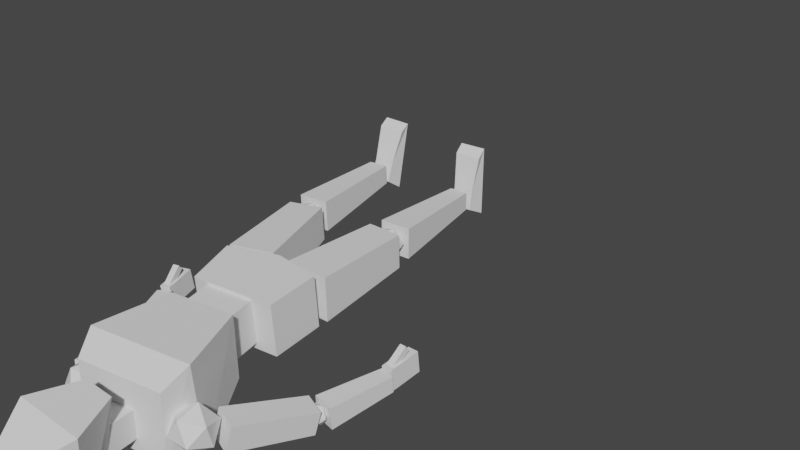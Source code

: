 # Source: box_man.blend  (saved by Blender 2.93.20; exported with 4.5.12 LTS)
import bpy
from mathutils import Matrix  # noqa: F401  (used for matrix-valued properties, if any)

bpy.ops.wm.read_factory_settings(use_empty=True)
scene = bpy.context.scene
scene.name = 'Scene'

# ---- collections
col_collection = bpy.data.collections.new('Collection'); scene.collection.children.link(col_collection)

# ---- world
world_world = bpy.data.worlds.new('World'); scene.world = world_world
world_world.use_nodes = True; world_world.node_tree.nodes.clear()
_N = world_world.node_tree.nodes; _L = world_world.node_tree.links
n0 = _N.new('ShaderNodeOutputWorld'); n0.name = 'World Output'; n0.location = (300, 300)
n1 = _N.new('ShaderNodeBackground'); n1.name = 'Background'; n1.location = (10, 300)
n1.inputs[0].default_value = (0.05088, 0.05088, 0.05088, 1.0)
_L.new(n1.outputs[0], n0.inputs[0])
n0.is_active_output = True
world_world.color = (0.05088, 0.05088, 0.05088)
world_world.use_sun_shadow = False
world_world.sun_shadow_jitter_overblur = 0.0

# ---- meshes
me_cube_005 = bpy.data.meshes.new('Cube.005')
me_cube_005.from_pydata([(-0.4019, -0.2888, -0.9917), (-0.3686, -0.4863, 1.003), (-0.4046, 0.384, -0.9577), (-0.3721, 0.3797, 1.047), (0.2746, -0.2838, -1.036), (0.5022, -0.4799, 0.9465), (0.2718, 0.389, -1.002), (0.4986, 0.3861, 0.9903), (0.03805, -0.6823, 5.187), (0.1397, -0.4628, 6.822), (0.1468, 0.2107, 5.371), (0.2825, 0.7748, 6.863), (0.5873, -0.745, 5.166), (0.6578, -0.5219, 6.802), (0.696, 0.148, 5.351), (0.8006, 0.7157, 6.844), (-0.2769, -0.7024, 6.051), (-0.09727, 0.8554, 6.1), (1.132, 0.7151, 6.054), (0.9521, -0.8426, 6.005), (0.1829, -0.07969, 4.675), (0.1257, -0.1832, 5.499), (0.1762, 0.4352, 4.739), (0.1191, 0.3316, 5.563), (0.7005, -0.07756, 4.711), (0.6433, -0.1811, 5.535), (0.6939, 0.4373, 4.775), (0.6367, 0.3338, 5.599), (-0.07891, -0.7355, 2.843), (-0.404, -0.602, 4.694), (-0.08904, 0.4546, 2.918), (-0.4179, 0.6551, 4.819), (1.187, -0.7303, 2.931), (1.251, -0.5952, 4.81), (1.177, 0.4598, 3.006), (1.237, 0.6619, 4.934), (-0.5389, -0.8455, 4.191), (-0.5456, 0.9148, 4.183), (1.45, 0.923, 4.322), (1.456, -0.8373, 4.33), (-0.07891, -0.7355, 2.843), (1.187, -0.7303, 2.931), (0.1738, -0.5254, 2.086), (0.09291, -0.5384, 3.244), (0.1677, 0.306, 2.123), (0.08685, 0.2931, 3.282), (1.112, -0.5216, 2.151), (1.031, -0.5345, 3.309), (1.106, 0.3099, 2.189), (1.025, 0.2969, 3.347), (-0.2867, -0.5841, 1.172), (-0.2414, -0.5841, 2.188), (-0.2867, 0.4346, 1.172), (-0.2414, 0.4346, 2.188), (1.608, -0.5841, 1.253), (1.386, -0.5841, 2.258), (1.608, 0.4346, 1.253), (1.386, 0.4346, 2.258), (0.6302, 0.4346, 0.9956), (0.5723, 0.4346, 2.223), (0.6302, -0.5841, 0.9956), (0.5723, -0.5841, 2.223), (-0.04999, 0.05647, -1.392), (0.1699, -0.1113, -1.229), (-0.1353, -0.2104, -1.235), (-0.3241, 0.04903, -1.225), (-0.1355, 0.3085, -1.212), (0.1699, 0.2094, -1.215), (0.03177, -0.2225, -0.9615), (-0.2735, -0.1233, -0.959), (-0.2736, 0.1973, -0.9449), (0.03164, 0.2965, -0.9386), (0.2204, 0.037, -0.9489), (-0.0537, 0.02956, -0.782), (-0.236, 0.06123, -3.423), (-0.3751, -0.2347, -1.327), (-0.2366, 0.423, -3.393), (-0.3763, 0.3757, -1.278), (0.124, 0.0617, -3.42), (0.2322, -0.2339, -1.323), (0.1233, 0.4235, -3.39), (0.2311, 0.3765, -1.273), (1.37, 0.3746, -0.9716), (0.83, 0.3629, 0.959), (2.026, 0.384, -0.8217), (1.675, 0.375, 1.152), (1.387, -0.3023, -1.005), (0.8523, -0.5084, 0.9159), (2.044, -0.2928, -0.8552), (1.698, -0.4962, 1.109), (1.773, 0.02055, -1.289), (1.992, -0.1376, -1.117), (1.69, -0.2436, -1.127), (1.495, 0.01169, -1.129), (1.678, 0.2756, -1.119), (1.985, 0.1833, -1.112), (1.85, -0.2441, -0.8492), (1.543, -0.1519, -0.8568), (1.535, 0.169, -0.8519), (1.838, 0.2751, -0.8413), (2.033, 0.01973, -0.8396), (1.755, 0.01088, -0.6791), (1.66, -0.04767, -3.333), (1.487, -0.2755, -1.233), (1.65, 0.3375, -3.313), (1.471, 0.336, -1.201), (2.042, -0.0385, -3.321), (2.094, -0.2609, -1.214), (2.032, 0.3467, -3.301), (2.078, 0.3506, -1.182), (1.553, -0.7492, -3.984), (1.543, -0.6559, -3.765), (1.594, 0.5683, -3.653), (1.658, 0.3407, -3.38), (2.076, -0.7658, -3.984), (2.067, -0.6725, -3.766), (2.118, 0.5517, -3.653), (2.066, 0.3278, -3.38), (1.578, 0.04217, -3.785), (1.634, -0.03047, -3.512), (2.102, 0.0256, -3.785), (2.042, -0.04338, -3.512), (-0.3161, -0.7004, -3.936), (-0.3296, -0.5821, -3.731), (-0.3507, 0.6475, -3.767), (-0.2722, 0.4587, -3.469), (0.2077, -0.6864, -3.941), (0.1943, -0.5681, -3.736), (0.1731, 0.6616, -3.772), (0.136, 0.4697, -3.473), (-0.3369, 0.1092, -3.835), (-0.2749, 0.07355, -3.556), (0.187, 0.1233, -3.839), (0.1334, 0.0845, -3.559), (1.484, 0.1082, 4.16), (1.786, -0.07547, 4.41), (1.396, -0.259, 4.372), (1.101, 0.05668, 4.355), (1.308, 0.4353, 4.382), (1.732, 0.3536, 4.416), (1.59, -0.2404, 4.758), (1.166, -0.1588, 4.724), (1.112, 0.2703, 4.73), (1.502, 0.4538, 4.769), (1.797, 0.1381, 4.786), (1.414, 0.08665, 4.98), (-0.9105, 0.03966, 4.095), (-1.027, 0.312, 4.41), (-0.6906, 0.4071, 4.156), (-0.4786, 0.03958, 4.072), (-0.6844, -0.2826, 4.275), (-1.024, -0.1142, 4.484), (-0.6677, 0.4803, 4.582), (-0.3285, 0.3119, 4.373), (-0.3247, -0.1144, 4.446), (-0.6615, -0.2094, 4.7), (-0.8735, 0.1581, 4.784), (-0.4415, 0.158, 4.761), (2.201, 0.4867, 2.88), (1.607, 0.006119, 4.168), (2.118, 0.9051, 2.988), (1.513, 0.4792, 4.291), (2.587, 0.517, 3.06), (2.044, 0.04029, 4.372), (2.504, 0.9353, 3.168), (1.95, 0.5134, 4.494), (2.456, 0.7472, 2.772), (2.572, 0.6457, 2.922), (2.387, 0.5612, 2.854), (2.248, 0.7224, 2.821), (2.348, 0.9065, 2.868), (2.548, 0.8591, 2.931), (2.436, 0.558, 3.063), (2.236, 0.6054, 3.001), (2.212, 0.8188, 3.009), (2.398, 0.9033, 3.077), (2.536, 0.7421, 3.111), (2.328, 0.7173, 3.159), (2.771, 0.5356, 1.678), (2.258, 0.5061, 2.8), (2.743, 0.8358, 1.657), (2.219, 0.9253, 2.771), (3.044, 0.5686, 1.788), (2.638, 0.5522, 2.954), (3.016, 0.8688, 1.767), (2.599, 0.9714, 2.925), (2.917, 0.4755, 1.061), (2.814, 0.4893, 1.685), (2.892, 0.8845, 1.048), (2.789, 0.8983, 1.671), (3.125, 0.4893, 1.096), (3.022, 0.5031, 1.719), (3.1, 0.8983, 1.082), (2.997, 0.9121, 1.705), (2.926, 0.2631, 1.302), (2.867, 0.478, 1.63), (2.93, 0.3704, 1.233), (2.87, 0.5854, 1.561), (3.049, 0.2704, 1.32), (2.99, 0.4854, 1.648), (3.053, 0.3778, 1.25), (2.993, 0.5927, 1.578), (-1.719, 0.4552, 2.838), (-1.195, 0.02484, 4.173), (-1.637, 0.8771, 2.932), (-1.102, 0.5019, 4.28), (-1.33, 0.4181, 2.664), (-0.7549, -0.01709, 3.977), (-1.248, 0.84, 2.758), (-0.662, 0.46, 4.083), (-1.595, 0.6978, 2.549), (-1.417, 0.5785, 2.565), (-1.599, 0.5124, 2.658), (-1.7, 0.6851, 2.737), (-1.58, 0.8579, 2.692), (-1.405, 0.792, 2.586), (-1.412, 0.492, 2.762), (-1.586, 0.558, 2.868), (-1.575, 0.7715, 2.889), (-1.393, 0.8375, 2.796), (-1.292, 0.6648, 2.717), (-1.397, 0.6522, 2.904), (-2.056, 0.5375, 1.476), (-1.758, 0.4767, 2.672), (-2.056, 0.8397, 1.476), (-1.759, 0.8987, 2.673), (-1.773, 0.5379, 1.391), (-1.363, 0.4773, 2.553), (-1.773, 0.8401, 1.391), (-1.363, 0.8992, 2.554), (-2.056, 0.4715, 0.7834), (-1.985, 0.4786, 1.411), (-2.069, 0.8812, 0.7803), (-1.999, 0.8883, 1.408), (-1.847, 0.478, 0.7597), (-1.776, 0.4851, 1.387), (-1.86, 0.8878, 0.7566), (-1.789, 0.8949, 1.384), (-1.989, 0.255, 1.011), (-1.95, 0.4665, 1.344), (-2.001, 0.3633, 0.9439), (-1.962, 0.5748, 1.277), (-1.866, 0.2581, 0.9947), (-1.827, 0.4696, 1.328), (-1.878, 0.3664, 0.9274), (-1.838, 0.5779, 1.261)], [(40, 41)], [(0, 1, 3, 2), (2, 3, 7, 6), (6, 7, 5, 4), (4, 5, 1, 0), (2, 6, 4, 0), (7, 3, 1, 5), (16, 9, 11, 17), (17, 11, 15, 18), (18, 15, 13, 19), (19, 13, 9, 16), (10, 14, 12, 8), (15, 11, 9, 13), (12, 19, 16, 8), (14, 18, 19, 12), (10, 17, 18, 14), (8, 16, 17, 10), (20, 21, 23, 22), (22, 23, 27, 26), (26, 27, 25, 24), (24, 25, 21, 20), (22, 26, 24, 20), (27, 23, 21, 25), (36, 29, 31, 37), (37, 31, 35, 38), (38, 35, 33, 39), (39, 33, 29, 36), (30, 34, 32, 28), (35, 31, 29, 33), (32, 39, 36, 28), (34, 38, 39, 32), (30, 37, 38, 34), (28, 36, 37, 30), (42, 43, 45, 44), (44, 45, 49, 48), (48, 49, 47, 46), (46, 47, 43, 42), (44, 48, 46, 42), (49, 45, 43, 47), (50, 51, 53, 52), (58, 59, 57, 56), (56, 57, 55, 54), (60, 61, 51, 50), (58, 56, 54, 60), (59, 53, 51, 61), (57, 59, 61, 55), (52, 58, 60, 50), (54, 55, 61, 60), (52, 53, 59, 58), (62, 63, 64), (63, 62, 67), (62, 64, 65), (62, 65, 66), (62, 66, 67), (63, 67, 72), (64, 63, 68), (65, 64, 69), (66, 65, 70), (67, 66, 71), (63, 72, 68), (64, 68, 69), (65, 69, 70), (66, 70, 71), (67, 71, 72), (68, 72, 73), (69, 68, 73), (70, 69, 73), (71, 70, 73), (72, 71, 73), (74, 75, 77, 76), (76, 77, 81, 80), (80, 81, 79, 78), (78, 79, 75, 74), (76, 80, 78, 74), (81, 77, 75, 79), (82, 83, 85, 84), (84, 85, 89, 88), (88, 89, 87, 86), (86, 87, 83, 82), (84, 88, 86, 82), (89, 85, 83, 87), (90, 91, 92), (91, 90, 95), (90, 92, 93), (90, 93, 94), (90, 94, 95), (91, 95, 100), (92, 91, 96), (93, 92, 97), (94, 93, 98), (95, 94, 99), (91, 100, 96), (92, 96, 97), (93, 97, 98), (94, 98, 99), (95, 99, 100), (96, 100, 101), (97, 96, 101), (98, 97, 101), (99, 98, 101), (100, 99, 101), (102, 103, 105, 104), (104, 105, 109, 108), (108, 109, 107, 106), (106, 107, 103, 102), (104, 108, 106, 102), (109, 105, 103, 107), (118, 119, 113, 112), (112, 113, 117, 116), (120, 121, 115, 114), (114, 115, 111, 110), (118, 120, 114, 110), (121, 119, 111, 115), (117, 113, 119, 121), (112, 116, 120, 118), (116, 117, 121, 120), (110, 111, 119, 118), (130, 131, 125, 124), (124, 125, 129, 128), (132, 133, 127, 126), (126, 127, 123, 122), (130, 132, 126, 122), (133, 131, 123, 127), (129, 125, 131, 133), (124, 128, 132, 130), (128, 129, 133, 132), (122, 123, 131, 130), (134, 135, 136), (135, 134, 139), (134, 136, 137), (134, 137, 138), (134, 138, 139), (135, 139, 144), (136, 135, 140), (137, 136, 141), (138, 137, 142), (139, 138, 143), (135, 144, 140), (136, 140, 141), (137, 141, 142), (138, 142, 143), (139, 143, 144), (140, 144, 145), (141, 140, 145), (142, 141, 145), (143, 142, 145), (144, 143, 145), (146, 147, 148), (147, 146, 151), (146, 148, 149), (146, 149, 150), (146, 150, 151), (147, 151, 156), (148, 147, 152), (149, 148, 153), (150, 149, 154), (151, 150, 155), (147, 156, 152), (148, 152, 153), (149, 153, 154), (150, 154, 155), (151, 155, 156), (152, 156, 157), (153, 152, 157), (154, 153, 157), (155, 154, 157), (156, 155, 157), (158, 159, 161, 160), (160, 161, 165, 164), (164, 165, 163, 162), (162, 163, 159, 158), (160, 164, 162, 158), (165, 161, 159, 163), (166, 167, 168), (167, 166, 171), (166, 168, 169), (166, 169, 170), (166, 170, 171), (167, 171, 176), (168, 167, 172), (169, 168, 173), (170, 169, 174), (171, 170, 175), (167, 176, 172), (168, 172, 173), (169, 173, 174), (170, 174, 175), (171, 175, 176), (172, 176, 177), (173, 172, 177), (174, 173, 177), (175, 174, 177), (176, 175, 177), (178, 179, 181, 180), (180, 181, 185, 184), (184, 185, 183, 182), (182, 183, 179, 178), (180, 184, 182, 178), (185, 181, 179, 183), (186, 187, 189, 188), (188, 189, 193, 192), (192, 193, 191, 190), (190, 191, 187, 186), (188, 192, 190, 186), (193, 189, 187, 191), (194, 195, 197, 196), (196, 197, 201, 200), (200, 201, 199, 198), (198, 199, 195, 194), (196, 200, 198, 194), (201, 197, 195, 199), (202, 203, 205, 204), (204, 205, 209, 208), (208, 209, 207, 206), (206, 207, 203, 202), (204, 208, 206, 202), (209, 205, 203, 207), (210, 211, 212), (211, 210, 215), (210, 212, 213), (210, 213, 214), (210, 214, 215), (211, 215, 220), (212, 211, 216), (213, 212, 217), (214, 213, 218), (215, 214, 219), (211, 220, 216), (212, 216, 217), (213, 217, 218), (214, 218, 219), (215, 219, 220), (216, 220, 221), (217, 216, 221), (218, 217, 221), (219, 218, 221), (220, 219, 221), (222, 223, 225, 224), (224, 225, 229, 228), (228, 229, 227, 226), (226, 227, 223, 222), (224, 228, 226, 222), (229, 225, 223, 227), (230, 231, 233, 232), (232, 233, 237, 236), (236, 237, 235, 234), (234, 235, 231, 230), (232, 236, 234, 230), (237, 233, 231, 235), (238, 239, 241, 240), (240, 241, 245, 244), (244, 245, 243, 242), (242, 243, 239, 238), (240, 244, 242, 238), (245, 241, 239, 243)])
_uv = me_cube_005.uv_layers.new(name='UVMap')
_uv.uv.foreach_set('vector', [0.375, 0.0, 0.625, 0.0, 0.625, 0.25, 0.375, 0.25, 0.375, 0.25, 0.625, 0.25, 0.625, 0.5, 0.375, 0.5, 0.375, 0.5, 0.625, 0.5, 0.625, 0.75, 0.375, 0.75, 0.375, 0.75, 0.625, 0.75, 0.625, 1.0, 0.375, 1.0, 0.125, 0.5, 0.375, 0.5, 0.375, 0.75, 0.125, 0.75, 0.625, 0.5, 0.875, 0.5, 0.875, 0.75, 0.625, 0.75, 0.5061, 0.0, 0.625, 0.0, 0.625, 0.25, 0.5061, 0.25, 0.5061, 0.25, 0.625, 0.25, 0.625, 0.5, 0.5061, 0.5, 0.5061, 0.5, 0.625, 0.5, 0.625, 0.75, 0.5061, 0.75, 0.5061, 0.75, 0.625, 0.75, 0.625, 1.0, 0.5061, 1.0, 0.125, 0.5, 0.375, 0.5, 0.375, 0.75, 0.125, 0.75, 0.625, 0.5, 0.875, 0.5, 0.875, 0.75, 0.625, 0.75, 0.375, 0.75, 0.5061, 0.75, 0.5061, 1.0, 0.375, 1.0, 0.375, 0.5, 0.5061, 0.5, 0.5061, 0.75, 0.375, 0.75, 0.375, 0.25, 0.5061, 0.25, 0.5061, 0.5, 0.375, 0.5, 0.375, 0.0, 0.5061, 0.0, 0.5061, 0.25, 0.375, 0.25, 0.375, 0.0, 0.625, 0.0, 0.625, 0.25, 0.375, 0.25, 0.375, 0.25, 0.625, 0.25, 0.625, 0.5, 0.375, 0.5, 0.375, 0.5, 0.625, 0.5, 0.625, 0.75, 0.375, 0.75, 0.375, 0.75, 0.625, 0.75, 0.625, 1.0, 0.375, 1.0, 0.125, 0.5, 0.375, 0.5, 0.375, 0.75, 0.125, 0.75, 0.625, 0.5, 0.875, 0.5, 0.875, 0.75, 0.625, 0.75, 0.5327, 0.0, 0.625, 0.0, 0.625, 0.25, 0.5327, 0.25, 0.5327, 0.25, 0.625, 0.25, 0.625, 0.5, 0.5327, 0.5, 0.5327, 0.5, 0.625, 0.5, 0.625, 0.75, 0.5327, 0.75, 0.5327, 0.75, 0.625, 0.75, 0.625, 1.0, 0.5327, 1.0, 0.125, 0.5, 0.375, 0.5, 0.375, 0.75, 0.125, 0.75, 0.625, 0.5, 0.875, 0.5, 0.875, 0.75, 0.625, 0.75, 0.375, 0.75, 0.5327, 0.75, 0.5327, 1.0, 0.375, 1.0, 0.375, 0.5, 0.5327, 0.5, 0.5327, 0.75, 0.375, 0.75, 0.375, 0.25, 0.5327, 0.25, 0.5327, 0.5, 0.375, 0.5, 0.375, 0.0, 0.5327, 0.0, 0.5327, 0.25, 0.375, 0.25, 0.375, 0.0, 0.625, 0.0, 0.625, 0.25, 0.375, 0.25, 0.375, 0.25, 0.625, 0.25, 0.625, 0.5, 0.375, 0.5, 0.375, 0.5, 0.625, 0.5, 0.625, 0.75, 0.375, 0.75, 0.375, 0.75, 0.625, 0.75, 0.625, 1.0, 0.375, 1.0, 0.125, 0.5, 0.375, 0.5, 0.375, 0.75, 0.125, 0.75, 0.625, 0.5, 0.875, 0.5, 0.875, 0.75, 0.625, 0.75, 0.375, 0.0, 0.625, 0.0, 0.625, 0.25, 0.375, 0.25, 0.375, 0.375, 0.625, 0.375, 0.625, 0.5, 0.375, 0.5, 0.375, 0.5, 0.625, 0.5, 0.625, 0.75, 0.375, 0.75, 0.375, 0.875, 0.625, 0.875, 0.625, 1.0, 0.375, 1.0, 0.25, 0.5, 0.375, 0.5, 0.375, 0.75, 0.25, 0.75, 0.75, 0.5, 0.875, 0.5, 0.875, 0.75, 0.75, 0.75, 0.625, 0.5, 0.75, 0.5, 0.75, 0.75, 0.625, 0.75, 0.125, 0.5, 0.25, 0.5, 0.25, 0.75, 0.125, 0.75, 0.375, 0.75, 0.625, 0.75, 0.625, 0.875, 0.375, 0.875, 0.375, 0.25, 0.625, 0.25, 0.625, 0.375, 0.375, 0.375, 0.8182, 0.0, 0.7273, 0.1575, 0.9091, 0.1575, 0.7273, 0.1575, 0.6364, 0.0, 0.5455, 0.1575, 0.09091, 0.0, 0.0, 0.1575, 0.1818, 0.1575, 0.2727, 0.0, 0.1818, 0.1575, 0.3636, 0.1575, 0.4545, 0.0, 0.3636, 0.1575, 0.5455, 0.1575, 0.7273, 0.1575, 0.5455, 0.1575, 0.6364, 0.3149, 0.9091, 0.1575, 0.7273, 0.1575, 0.8182, 0.3149, 0.1818, 0.1575, 0.0, 0.1575, 0.09091, 0.3149, 0.3636, 0.1575, 0.1818, 0.1575, 0.2727, 0.3149, 0.5455, 0.1575, 0.3636, 0.1575, 0.4545, 0.3149, 0.7273, 0.1575, 0.6364, 0.3149, 0.8182, 0.3149, 0.9091, 0.1575, 0.8182, 0.3149, 1.0, 0.3149, 0.1818, 0.1575, 0.09091, 0.3149, 0.2727, 0.3149, 0.3636, 0.1575, 0.2727, 0.3149, 0.4545, 0.3149, 0.5455, 0.1575, 0.4545, 0.3149, 0.6364, 0.3149, 0.8182, 0.3149, 0.6364, 0.3149, 0.7273, 0.4724, 1.0, 0.3149, 0.8182, 0.3149, 0.9091, 0.4724, 0.2727, 0.3149, 0.09091, 0.3149, 0.1818, 0.4724, 0.4545, 0.3149, 0.2727, 0.3149, 0.3636, 0.4724, 0.6364, 0.3149, 0.4545, 0.3149, 0.5455, 0.4724, 0.375, 0.0, 0.625, 0.0, 0.625, 0.25, 0.375, 0.25, 0.375, 0.25, 0.625, 0.25, 0.625, 0.5, 0.375, 0.5, 0.375, 0.5, 0.625, 0.5, 0.625, 0.75, 0.375, 0.75, 0.375, 0.75, 0.625, 0.75, 0.625, 1.0, 0.375, 1.0, 0.125, 0.5, 0.375, 0.5, 0.375, 0.75, 0.125, 0.75, 0.625, 0.5, 0.875, 0.5, 0.875, 0.75, 0.625, 0.75, 0.375, 0.0, 0.625, 0.0, 0.625, 0.25, 0.375, 0.25, 0.375, 0.25, 0.625, 0.25, 0.625, 0.5, 0.375, 0.5, 0.375, 0.5, 0.625, 0.5, 0.625, 0.75, 0.375, 0.75, 0.375, 0.75, 0.625, 0.75, 0.625, 1.0, 0.375, 1.0, 0.125, 0.5, 0.375, 0.5, 0.375, 0.75, 0.125, 0.75, 0.625, 0.5, 0.875, 0.5, 0.875, 0.75, 0.625, 0.75, 0.8182, 0.0, 0.7273, 0.1575, 0.9091, 0.1575, 0.7273, 0.1575, 0.6364, 0.0, 0.5455, 0.1575, 0.09091, 0.0, 0.0, 0.1575, 0.1818, 0.1575, 0.2727, 0.0, 0.1818, 0.1575, 0.3636, 0.1575, 0.4545, 0.0, 0.3636, 0.1575, 0.5455, 0.1575, 0.7273, 0.1575, 0.5455, 0.1575, 0.6364, 0.3149, 0.9091, 0.1575, 0.7273, 0.1575, 0.8182, 0.3149, 0.1818, 0.1575, 0.0, 0.1575, 0.09091, 0.3149, 0.3636, 0.1575, 0.1818, 0.1575, 0.2727, 0.3149, 0.5455, 0.1575, 0.3636, 0.1575, 0.4545, 0.3149, 0.7273, 0.1575, 0.6364, 0.3149, 0.8182, 0.3149, 0.9091, 0.1575, 0.8182, 0.3149, 1.0, 0.3149, 0.1818, 0.1575, 0.09091, 0.3149, 0.2727, 0.3149, 0.3636, 0.1575, 0.2727, 0.3149, 0.4545, 0.3149, 0.5455, 0.1575, 0.4545, 0.3149, 0.6364, 0.3149, 0.8182, 0.3149, 0.6364, 0.3149, 0.7273, 0.4724, 1.0, 0.3149, 0.8182, 0.3149, 0.9091, 0.4724, 0.2727, 0.3149, 0.09091, 0.3149, 0.1818, 0.4724, 0.4545, 0.3149, 0.2727, 0.3149, 0.3636, 0.4724, 0.6364, 0.3149, 0.4545, 0.3149, 0.5455, 0.4724, 0.375, 0.0, 0.625, 0.0, 0.625, 0.25, 0.375, 0.25, 0.375, 0.25, 0.625, 0.25, 0.625, 0.5, 0.375, 0.5, 0.375, 0.5, 0.625, 0.5, 0.625, 0.75, 0.375, 0.75, 0.375, 0.75, 0.625, 0.75, 0.625, 1.0, 0.375, 1.0, 0.125, 0.5, 0.375, 0.5, 0.375, 0.75, 0.125, 0.75, 0.625, 0.5, 0.875, 0.5, 0.875, 0.75, 0.625, 0.75, 0.375, 0.1502, 0.625, 0.1502, 0.625, 0.25, 0.375, 0.25, 0.375, 0.25, 0.625, 0.25, 0.625, 0.5, 0.375, 0.5, 0.375, 0.5998, 0.625, 0.5998, 0.625, 0.75, 0.375, 0.75, 0.375, 0.75, 0.625, 0.75, 0.625, 1.0, 0.375, 1.0, 0.125, 0.5998, 0.375, 0.5998, 0.375, 0.75, 0.125, 0.75, 0.625, 0.5998, 0.875, 0.5998, 0.875, 0.75, 0.625, 0.75, 0.625, 0.5, 0.875, 0.5, 0.875, 0.5998, 0.625, 0.5998, 0.125, 0.5, 0.375, 0.5, 0.375, 0.5998, 0.125, 0.5998, 0.375, 0.5, 0.625, 0.5, 0.625, 0.5998, 0.375, 0.5998, 0.375, 0.0, 0.625, 0.0, 0.625, 0.1502, 0.375, 0.1502, 0.375, 0.1502, 0.625, 0.1502, 0.625, 0.25, 0.375, 0.25, 0.375, 0.25, 0.625, 0.25, 0.625, 0.5, 0.375, 0.5, 0.375, 0.5998, 0.625, 0.5998, 0.625, 0.75, 0.375, 0.75, 0.375, 0.75, 0.625, 0.75, 0.625, 1.0, 0.375, 1.0, 0.125, 0.5998, 0.375, 0.5998, 0.375, 0.75, 0.125, 0.75, 0.625, 0.5998, 0.875, 0.5998, 0.875, 0.75, 0.625, 0.75, 0.625, 0.5, 0.875, 0.5, 0.875, 0.5998, 0.625, 0.5998, 0.125, 0.5, 0.375, 0.5, 0.375, 0.5998, 0.125, 0.5998, 0.375, 0.5, 0.625, 0.5, 0.625, 0.5998, 0.375, 0.5998, 0.375, 0.0, 0.625, 0.0, 0.625, 0.1502, 0.375, 0.1502, 0.8182, 0.0, 0.7273, 0.1575, 0.9091, 0.1575, 0.7273, 0.1575, 0.6364, 0.0, 0.5455, 0.1575, 0.09091, 0.0, 0.0, 0.1575, 0.1818, 0.1575, 0.2727, 0.0, 0.1818, 0.1575, 0.3636, 0.1575, 0.4545, 0.0, 0.3636, 0.1575, 0.5455, 0.1575, 0.7273, 0.1575, 0.5455, 0.1575, 0.6364, 0.3149, 0.9091, 0.1575, 0.7273, 0.1575, 0.8182, 0.3149, 0.1818, 0.1575, 0.0, 0.1575, 0.09091, 0.3149, 0.3636, 0.1575, 0.1818, 0.1575, 0.2727, 0.3149, 0.5455, 0.1575, 0.3636, 0.1575, 0.4545, 0.3149, 0.7273, 0.1575, 0.6364, 0.3149, 0.8182, 0.3149, 0.9091, 0.1575, 0.8182, 0.3149, 1.0, 0.3149, 0.1818, 0.1575, 0.09091, 0.3149, 0.2727, 0.3149, 0.3636, 0.1575, 0.2727, 0.3149, 0.4545, 0.3149, 0.5455, 0.1575, 0.4545, 0.3149, 0.6364, 0.3149, 0.8182, 0.3149, 0.6364, 0.3149, 0.7273, 0.4724, 1.0, 0.3149, 0.8182, 0.3149, 0.9091, 0.4724, 0.2727, 0.3149, 0.09091, 0.3149, 0.1818, 0.4724, 0.4545, 0.3149, 0.2727, 0.3149, 0.3636, 0.4724, 0.6364, 0.3149, 0.4545, 0.3149, 0.5455, 0.4724, 0.8182, 0.0, 0.7273, 0.1575, 0.9091, 0.1575, 0.7273, 0.1575, 0.6364, 0.0, 0.5455, 0.1575, 0.09091, 0.0, 0.0, 0.1575, 0.1818, 0.1575, 0.2727, 0.0, 0.1818, 0.1575, 0.3636, 0.1575, 0.4545, 0.0, 0.3636, 0.1575, 0.5455, 0.1575, 0.7273, 0.1575, 0.5455, 0.1575, 0.6364, 0.3149, 0.9091, 0.1575, 0.7273, 0.1575, 0.8182, 0.3149, 0.1818, 0.1575, 0.0, 0.1575, 0.09091, 0.3149, 0.3636, 0.1575, 0.1818, 0.1575, 0.2727, 0.3149, 0.5455, 0.1575, 0.3636, 0.1575, 0.4545, 0.3149, 0.7273, 0.1575, 0.6364, 0.3149, 0.8182, 0.3149, 0.9091, 0.1575, 0.8182, 0.3149, 1.0, 0.3149, 0.1818, 0.1575, 0.09091, 0.3149, 0.2727, 0.3149, 0.3636, 0.1575, 0.2727, 0.3149, 0.4545, 0.3149, 0.5455, 0.1575, 0.4545, 0.3149, 0.6364, 0.3149, 0.8182, 0.3149, 0.6364, 0.3149, 0.7273, 0.4724, 1.0, 0.3149, 0.8182, 0.3149, 0.9091, 0.4724, 0.2727, 0.3149, 0.09091, 0.3149, 0.1818, 0.4724, 0.4545, 0.3149, 0.2727, 0.3149, 0.3636, 0.4724, 0.6364, 0.3149, 0.4545, 0.3149, 0.5455, 0.4724, 0.375, 0.0, 0.625, 0.0, 0.625, 0.25, 0.375, 0.25, 0.375, 0.25, 0.625, 0.25, 0.625, 0.5, 0.375, 0.5, 0.375, 0.5, 0.625, 0.5, 0.625, 0.75, 0.375, 0.75, 0.375, 0.75, 0.625, 0.75, 0.625, 1.0, 0.375, 1.0, 0.125, 0.5, 0.375, 0.5, 0.375, 0.75, 0.125, 0.75, 0.625, 0.5, 0.875, 0.5, 0.875, 0.75, 0.625, 0.75, 0.8182, 0.0, 0.7273, 0.1575, 0.9091, 0.1575, 0.7273, 0.1575, 0.6364, 0.0, 0.5455, 0.1575, 0.09091, 0.0, 0.0, 0.1575, 0.1818, 0.1575, 0.2727, 0.0, 0.1818, 0.1575, 0.3636, 0.1575, 0.4545, 0.0, 0.3636, 0.1575, 0.5455, 0.1575, 0.7273, 0.1575, 0.5455, 0.1575, 0.6364, 0.3149, 0.9091, 0.1575, 0.7273, 0.1575, 0.8182, 0.3149, 0.1818, 0.1575, 0.0, 0.1575, 0.09091, 0.3149, 0.3636, 0.1575, 0.1818, 0.1575, 0.2727, 0.3149, 0.5455, 0.1575, 0.3636, 0.1575, 0.4545, 0.3149, 0.7273, 0.1575, 0.6364, 0.3149, 0.8182, 0.3149, 0.9091, 0.1575, 0.8182, 0.3149, 1.0, 0.3149, 0.1818, 0.1575, 0.09091, 0.3149, 0.2727, 0.3149, 0.3636, 0.1575, 0.2727, 0.3149, 0.4545, 0.3149, 0.5455, 0.1575, 0.4545, 0.3149, 0.6364, 0.3149, 0.8182, 0.3149, 0.6364, 0.3149, 0.7273, 0.4724, 1.0, 0.3149, 0.8182, 0.3149, 0.9091, 0.4724, 0.2727, 0.3149, 0.09091, 0.3149, 0.1818, 0.4724, 0.4545, 0.3149, 0.2727, 0.3149, 0.3636, 0.4724, 0.6364, 0.3149, 0.4545, 0.3149, 0.5455, 0.4724, 0.375, 0.0, 0.625, 0.0, 0.625, 0.25, 0.375, 0.25, 0.375, 0.25, 0.625, 0.25, 0.625, 0.5, 0.375, 0.5, 0.375, 0.5, 0.625, 0.5, 0.625, 0.75, 0.375, 0.75, 0.375, 0.75, 0.625, 0.75, 0.625, 1.0, 0.375, 1.0, 0.125, 0.5, 0.375, 0.5, 0.375, 0.75, 0.125, 0.75, 0.625, 0.5, 0.875, 0.5, 0.875, 0.75, 0.625, 0.75, 0.375, 0.0, 0.625, 0.0, 0.625, 0.25, 0.375, 0.25, 0.375, 0.25, 0.625, 0.25, 0.625, 0.5, 0.375, 0.5, 0.375, 0.5, 0.625, 0.5, 0.625, 0.75, 0.375, 0.75, 0.375, 0.75, 0.625, 0.75, 0.625, 1.0, 0.375, 1.0, 0.125, 0.5, 0.375, 0.5, 0.375, 0.75, 0.125, 0.75, 0.625, 0.5, 0.875, 0.5, 0.875, 0.75, 0.625, 0.75, 0.375, 0.0, 0.625, 0.0, 0.625, 0.25, 0.375, 0.25, 0.375, 0.25, 0.625, 0.25, 0.625, 0.5, 0.375, 0.5, 0.375, 0.5, 0.625, 0.5, 0.625, 0.75, 0.375, 0.75, 0.375, 0.75, 0.625, 0.75, 0.625, 1.0, 0.375, 1.0, 0.125, 0.5, 0.375, 0.5, 0.375, 0.75, 0.125, 0.75, 0.625, 0.5, 0.875, 0.5, 0.875, 0.75, 0.625, 0.75, 0.375, 0.0, 0.625, 0.0, 0.625, 0.25, 0.375, 0.25, 0.375, 0.25, 0.625, 0.25, 0.625, 0.5, 0.375, 0.5, 0.375, 0.5, 0.625, 0.5, 0.625, 0.75, 0.375, 0.75, 0.375, 0.75, 0.625, 0.75, 0.625, 1.0, 0.375, 1.0, 0.125, 0.5, 0.375, 0.5, 0.375, 0.75, 0.125, 0.75, 0.625, 0.5, 0.875, 0.5, 0.875, 0.75, 0.625, 0.75, 0.8182, 0.0, 0.7273, 0.1575, 0.9091, 0.1575, 0.7273, 0.1575, 0.6364, 0.0, 0.5455, 0.1575, 0.09091, 0.0, 0.0, 0.1575, 0.1818, 0.1575, 0.2727, 0.0, 0.1818, 0.1575, 0.3636, 0.1575, 0.4545, 0.0, 0.3636, 0.1575, 0.5455, 0.1575, 0.7273, 0.1575, 0.5455, 0.1575, 0.6364, 0.3149, 0.9091, 0.1575, 0.7273, 0.1575, 0.8182, 0.3149, 0.1818, 0.1575, 0.0, 0.1575, 0.09091, 0.3149, 0.3636, 0.1575, 0.1818, 0.1575, 0.2727, 0.3149, 0.5455, 0.1575, 0.3636, 0.1575, 0.4545, 0.3149, 0.7273, 0.1575, 0.6364, 0.3149, 0.8182, 0.3149, 0.9091, 0.1575, 0.8182, 0.3149, 1.0, 0.3149, 0.1818, 0.1575, 0.09091, 0.3149, 0.2727, 0.3149, 0.3636, 0.1575, 0.2727, 0.3149, 0.4545, 0.3149, 0.5455, 0.1575, 0.4545, 0.3149, 0.6364, 0.3149, 0.8182, 0.3149, 0.6364, 0.3149, 0.7273, 0.4724, 1.0, 0.3149, 0.8182, 0.3149, 0.9091, 0.4724, 0.2727, 0.3149, 0.09091, 0.3149, 0.1818, 0.4724, 0.4545, 0.3149, 0.2727, 0.3149, 0.3636, 0.4724, 0.6364, 0.3149, 0.4545, 0.3149, 0.5455, 0.4724, 0.375, 0.0, 0.625, 0.0, 0.625, 0.25, 0.375, 0.25, 0.375, 0.25, 0.625, 0.25, 0.625, 0.5, 0.375, 0.5, 0.375, 0.5, 0.625, 0.5, 0.625, 0.75, 0.375, 0.75, 0.375, 0.75, 0.625, 0.75, 0.625, 1.0, 0.375, 1.0, 0.125, 0.5, 0.375, 0.5, 0.375, 0.75, 0.125, 0.75, 0.625, 0.5, 0.875, 0.5, 0.875, 0.75, 0.625, 0.75, 0.375, 0.0, 0.625, 0.0, 0.625, 0.25, 0.375, 0.25, 0.375, 0.25, 0.625, 0.25, 0.625, 0.5, 0.375, 0.5, 0.375, 0.5, 0.625, 0.5, 0.625, 0.75, 0.375, 0.75, 0.375, 0.75, 0.625, 0.75, 0.625, 1.0, 0.375, 1.0, 0.125, 0.5, 0.375, 0.5, 0.375, 0.75, 0.125, 0.75, 0.625, 0.5, 0.875, 0.5, 0.875, 0.75, 0.625, 0.75, 0.375, 0.0, 0.625, 0.0, 0.625, 0.25, 0.375, 0.25, 0.375, 0.25, 0.625, 0.25, 0.625, 0.5, 0.375, 0.5, 0.375, 0.5, 0.625, 0.5, 0.625, 0.75, 0.375, 0.75, 0.375, 0.75, 0.625, 0.75, 0.625, 1.0, 0.375, 1.0, 0.125, 0.5, 0.375, 0.5, 0.375, 0.75, 0.125, 0.75, 0.625, 0.5, 0.875, 0.5, 0.875, 0.75, 0.625, 0.75])
me_cube_005.use_remesh_fix_poles = True
me_cube_005.use_remesh_preserve_attributes = False
me_cube_005.use_mirror_vertex_groups = False
me_cube_005.update()
arm_armature = bpy.data.armatures.new('Armature')  # bones are not reproduced

# ---- objects
ob_cube_004 = bpy.data.objects.new('Cube.004', me_cube_005)
ob_armature = bpy.data.objects.new('Armature', arm_armature)

# ---- transforms, parenting, visibility, modifiers, constraints
ob_cube_004.parent = ob_armature
ob_cube_004.matrix_parent_inverse = Matrix(((-0.9982, -0.009308, 0.05844, -0.9342), (-0.059, 0.07866, -0.9952, 2.916), (0.004667, -0.9969, -0.07907, 0.4115), (0.0, 0.0, 0.0, 1.0)))
ob_cube_004.location = (-0.6715, 0.1446, 3.822)
ob_cube_004.lineart.crease_threshold = 0.0
ob_armature.location = (-0.05111, -0.4394, 5.034)
ob_armature.show_in_front = True
ob_armature.lineart.crease_threshold = 0.0

# ---- collection membership
col_collection.objects.link(ob_cube_004)
col_collection.objects.link(ob_armature)

# ---- scene / render settings (as saved in the file)
scene.frame_start = 1; scene.frame_end = 250; scene.frame_set(130)
scene.render.engine = 'BLENDER_EEVEE_NEXT'
scene.cycles.use_denoising = False
scene.cycles.samples = 128
scene.cycles.sampling_pattern = 'TABULATED_SOBOL'
scene.cycles.use_adaptive_sampling = False
scene.cycles.use_light_tree = False
scene.view_settings.view_transform = 'Filmic'
bpy.context.view_layer.update()

# ---- added for rendering (the .blend has no active camera and no usable light): camera, sun
cam_auto = bpy.data.cameras.new('AutoCamera')
cam_auto.lens = 50.0
cam_auto.sensor_width = 36.0
cam_auto.clip_end = 1000.0
ob_auto_camera = bpy.data.objects.new('AutoCamera', cam_auto)
scene.collection.objects.link(ob_auto_camera)
ob_auto_camera.location = (11.4846, -13.7326, 14.5335)
ob_auto_camera.rotation_euler = (1.09748, -7.21219e-08, 0.694738)
scene.camera = ob_auto_camera
light_auto_sun = bpy.data.lights.new('AutoSun', 'SUN')
light_auto_sun.energy = 3.0
light_auto_sun.angle = 0.0523599
ob_auto_sun = bpy.data.objects.new('AutoSun', light_auto_sun)
scene.collection.objects.link(ob_auto_sun)
ob_auto_sun.rotation_euler = (0.872665, 0.174533, 0.523599)
bpy.context.view_layer.update()
